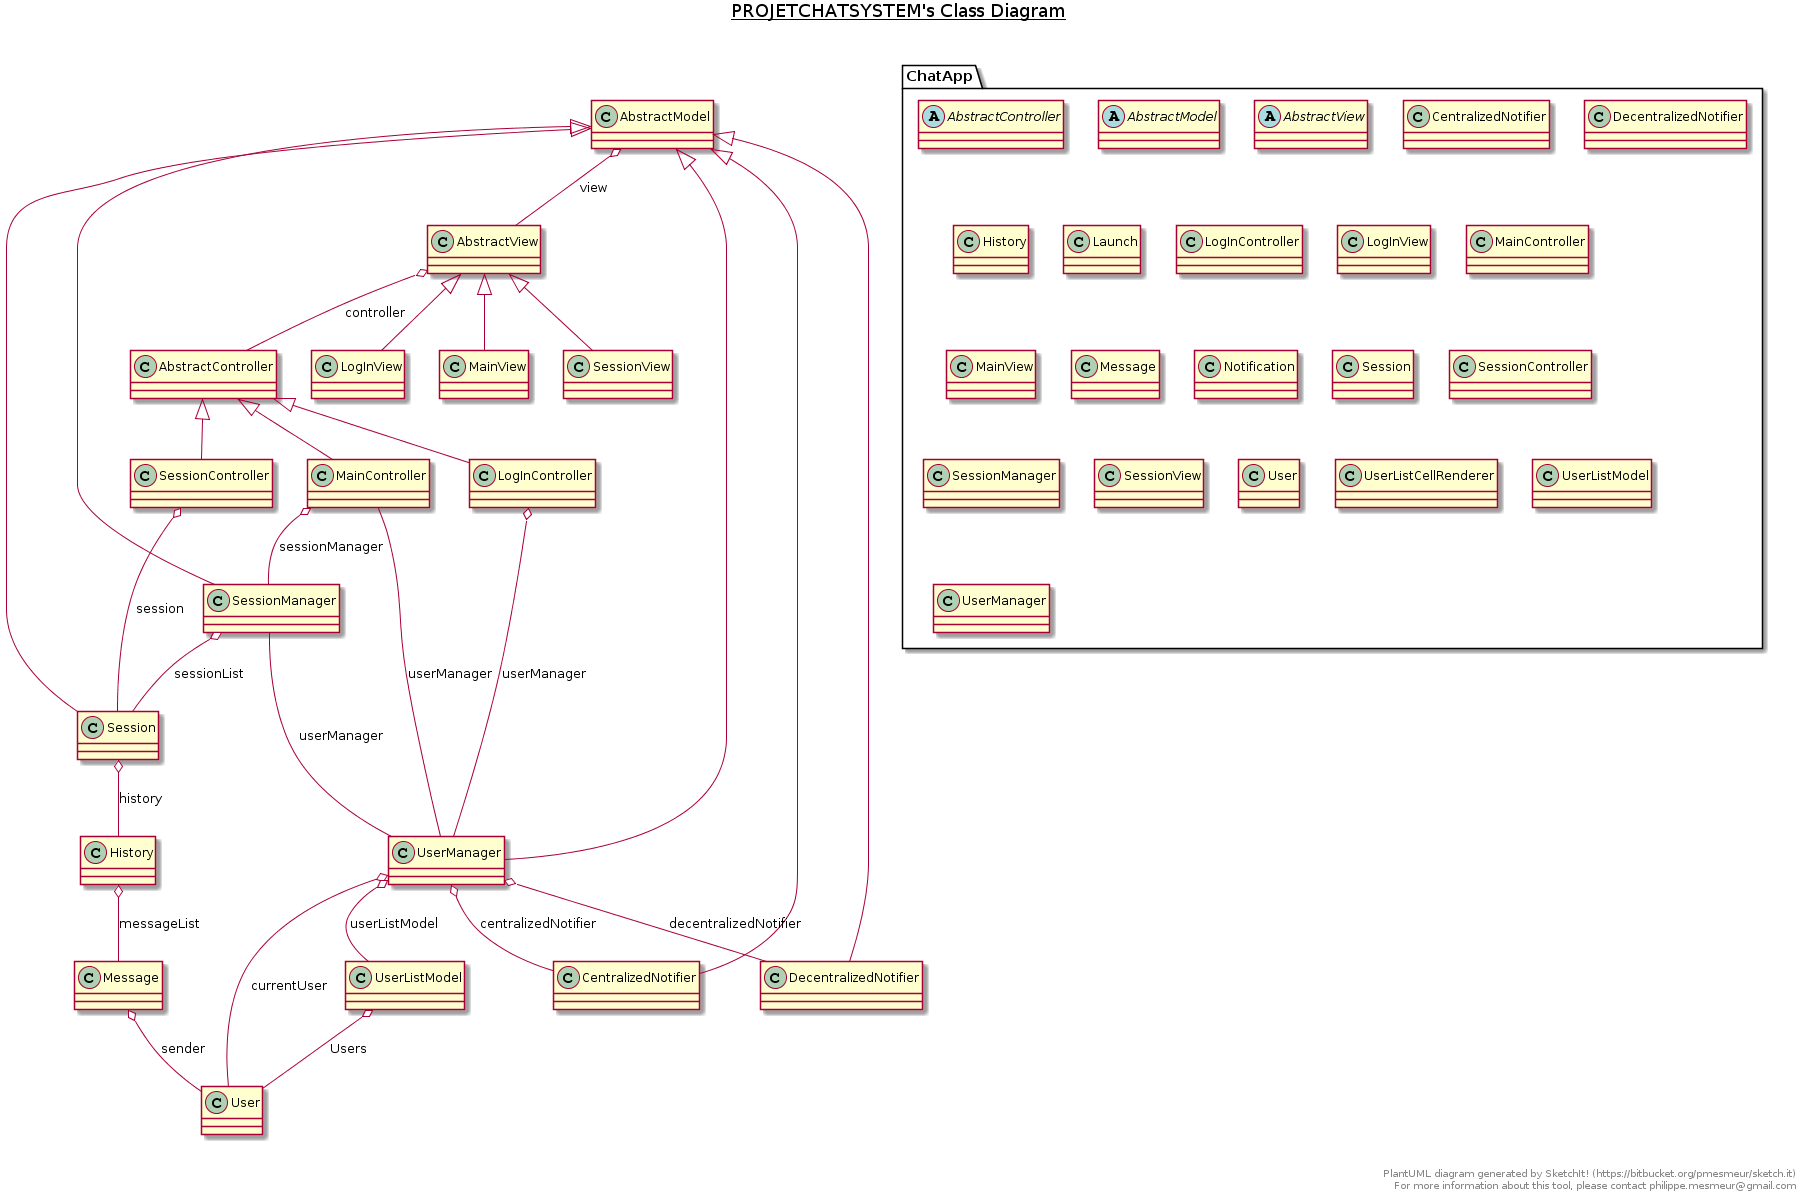

The diagram above was rendered by PlantUML. Its source (embedded in the PNG):
@startuml
title __PROJETCHATSYSTEM's Class Diagram__\n

  namespace ChatApp {
    abstract class AbstractController {
    }

  

    abstract class AbstractModel {
    }

  


    abstract class AbstractView {
    }

  


    class CentralizedNotifier {
    }

  


    class DecentralizedNotifier {
    }

  


    class History {
    }

  


    class Launch {
    }

  


    class LogInController {
    }

  


    class LogInView {
    }

  


    class MainController {
    }

  


    class MainView {
    }

  


    class Message {
    }

  


    class Notification {
    }

  


    class Session {
    }

  


    class SessionController {
    }

  

    class SessionManager {
    }

  


    class SessionView {
    }

  


    class User {
    }

  


    class UserListCellRenderer {
    }

  


    class UserListModel {
    }

  


    class UserManager {
    }
  }
  

  AbstractModel o-- AbstractView : view
  AbstractView o-- AbstractController : controller
  CentralizedNotifier -up-|> AbstractModel
  DecentralizedNotifier -up-|> AbstractModel
  History o-- Message : messageList
  Message o-- User : sender
  LogInController -up-|> AbstractController
  LogInController o-- UserManager : userManager
  LogInView -up-|> AbstractView
  MainController -up-|> AbstractController
  MainController o-- SessionManager : sessionManager
  MainController --- UserManager : userManager
  MainView -up-|> AbstractView
  Session -up-|> AbstractModel
  Session o-- History : history
  SessionController -up-|> AbstractController
  SessionController o-- Session : session
  SessionManager -up-|> AbstractModel
  SessionManager --- UserManager : userManager
  SessionManager o-- Session : sessionList
  SessionView -up-|> AbstractView
  UserListModel o-- User : Users
  UserManager -up-|> AbstractModel
  UserManager o-- CentralizedNotifier : centralizedNotifier
  UserManager o-- User : currentUser
  UserManager o-- DecentralizedNotifier : decentralizedNotifier
  UserManager o-- UserListModel : userListModel


right footer


PlantUML diagram generated by SketchIt! (https://bitbucket.org/pmesmeur/sketch.it)
For more information about this tool, please contact philippe.mesmeur@gmail.com
endfooter
@enduml